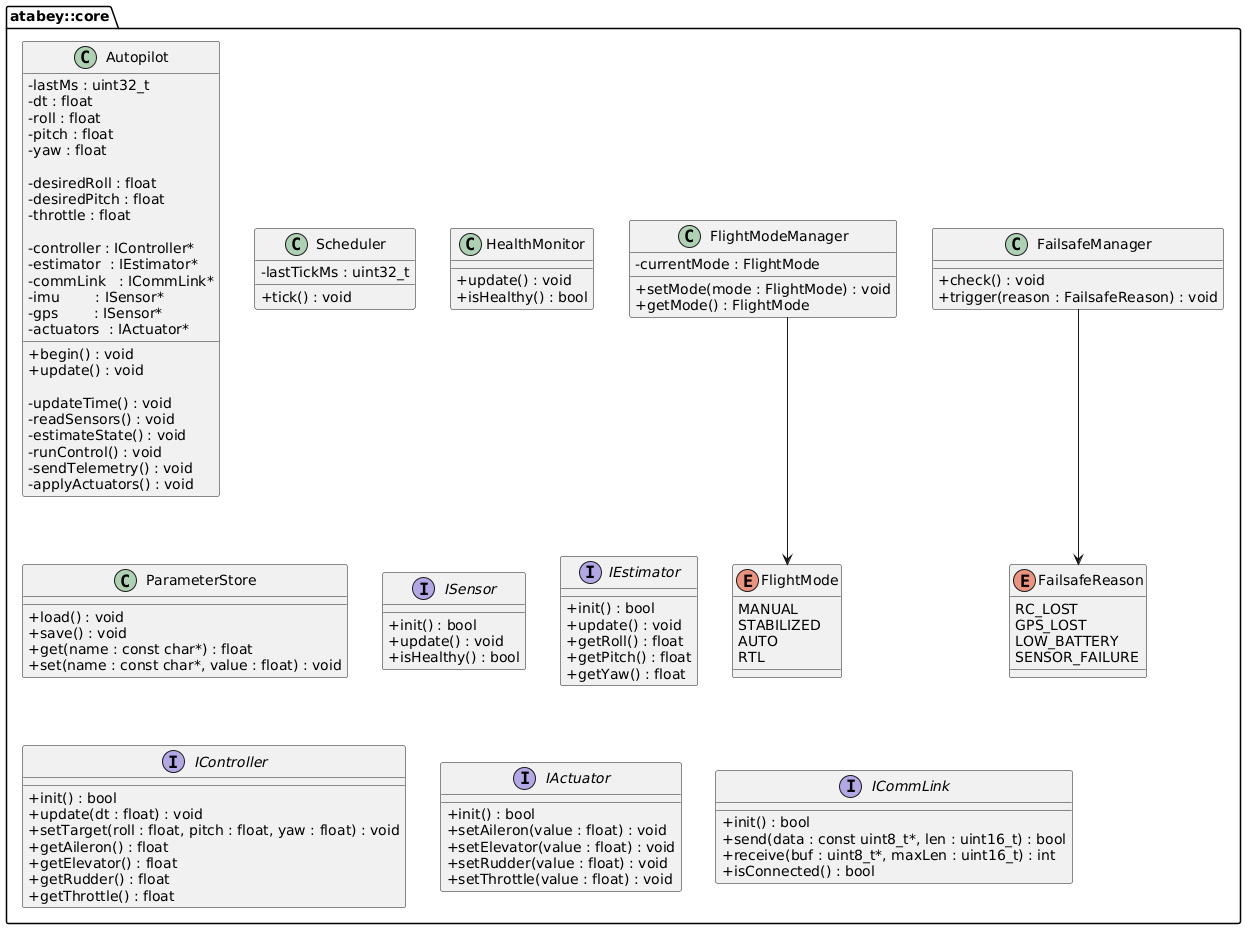

The diagram above was rendered by PlantUML. Its source (embedded in the PNG):
@startuml
skinparam classAttributeIconSize 0
skinparam shadowing false
skinparam linetype ortho

package "atabey::core" {

    class Autopilot {
        - lastMs : uint32_t
        - dt : float
        - roll : float
        - pitch : float
        - yaw : float

        - desiredRoll : float
        - desiredPitch : float
        - throttle : float

        - controller : IController*
        - estimator  : IEstimator*
        - commLink   : ICommLink*
        - imu        : ISensor*
        - gps        : ISensor*
        - actuators  : IActuator*

        + begin() : void
        + update() : void

        - updateTime() : void
        - readSensors() : void
        - estimateState() : void
        - runControl() : void
        - sendTelemetry() : void
        - applyActuators() : void
    }

    class Scheduler {
        - lastTickMs : uint32_t
        + tick() : void
    }

    class FlightModeManager {
        - currentMode : FlightMode
        + setMode(mode : FlightMode) : void
        + getMode() : FlightMode
    }

    class FailsafeManager {
        + check() : void
        + trigger(reason : FailsafeReason) : void
    }

    class HealthMonitor {
        + update() : void
        + isHealthy() : bool
    }

    class ParameterStore {
        + load() : void
        + save() : void
        + get(name : const char*) : float
        + set(name : const char*, value : float) : void
    }

    enum FlightMode {
        MANUAL
        STABILIZED
        AUTO
        RTL
    }

    enum FailsafeReason {
        RC_LOST
        GPS_LOST
        LOW_BATTERY
        SENSOR_FAILURE
    }

    interface ISensor {
        + init() : bool
        + update() : void
        + isHealthy() : bool
    }

    interface IEstimator {
        + init() : bool
        + update() : void
        + getRoll() : float
        + getPitch() : float
        + getYaw() : float
    }

    interface IController {
        + init() : bool
        + update(dt : float) : void
        + setTarget(roll : float, pitch : float, yaw : float) : void
        + getAileron() : float
        + getElevator() : float
        + getRudder() : float
        + getThrottle() : float
    }

    interface IActuator {
        + init() : bool
        + setAileron(value : float) : void
        + setElevator(value : float) : void
        + setRudder(value : float) : void
        + setThrottle(value : float) : void
    }

    interface ICommLink {
        + init() : bool
        + send(data : const uint8_t*, len : uint16_t) : bool
        + receive(buf : uint8_t*, maxLen : uint16_t) : int
        + isConnected() : bool
    }
}


FlightModeManager --> FlightMode
FailsafeManager --> FailsafeReason
@enduml